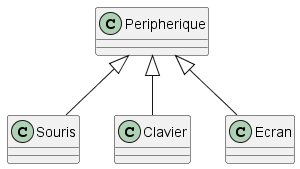

The diagram above was rendered by PlantUML. Its source (embedded in the PNG):
@startuml
class Peripherique {
}

Peripherique <|-- Souris
Peripherique <|-- Clavier
Peripherique <|-- Ecran

@enduml